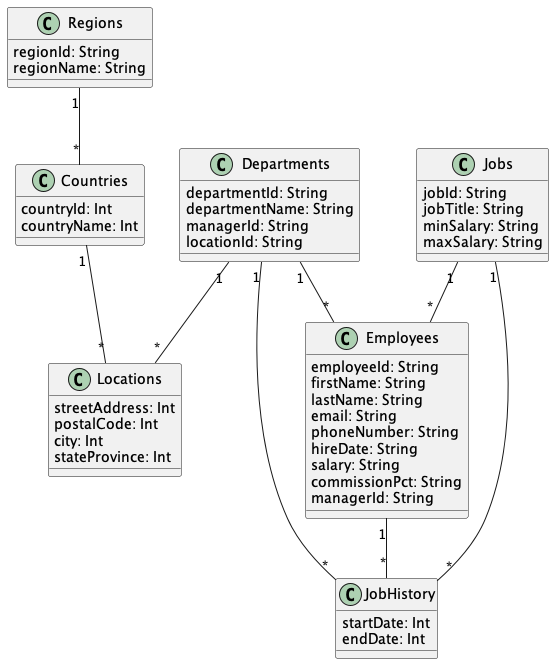

The diagram above was rendered by PlantUML. Its source (embedded in the PNG):
@startuml "Hr1"


class Regions{
  regionId: String
  regionName: String
}

class Countries{
  countryId: Int
  countryName: Int
}

class Departments{
  departmentId: String
  departmentName: String
  managerId: String
  locationId: String
}

class Jobs{
  jobId: String
  jobTitle: String
  minSalary: String
  maxSalary: String
}

class Employees{
  employeeId: String
  firstName: String
  lastName: String
  email: String
  phoneNumber: String
  hireDate: String
  salary: String
  commissionPct: String
  managerId: String
}

class JobHistory{
  startDate: Int
  endDate: Int
}

class Locations{
  streetAddress: Int
  postalCode: Int
  city: Int
  stateProvince: Int
}



Regions "1" -- "*" Countries

Countries "1" -- "*" Locations

Departments "1" -- "*" Employees

Departments "1" -- "*" JobHistory

Departments "1" -- "*" Locations

Jobs "1" -- "*" Employees

Jobs "1" -- "*" JobHistory

Employees "1" -- "*" JobHistory


@enduml